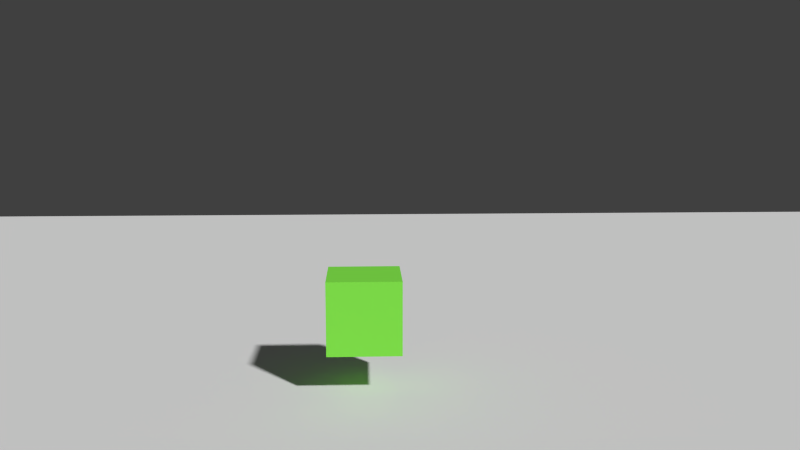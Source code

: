 # Source: bruno.blend  (saved by Blender 2.62.0; exported with 4.5.12 LTS)
import bpy
from mathutils import Matrix  # noqa: F401  (used for matrix-valued properties, if any)

bpy.ops.wm.read_factory_settings(use_empty=True)
scene = bpy.context.scene
scene.name = 'Scene'

# ---- collections
col_collection_1 = bpy.data.collections.new('Collection 1'); scene.collection.children.link(col_collection_1)

# ---- materials (node trees are filled in below, after node groups)
mat_material = bpy.data.materials.new('Material')
mat_material.alpha_threshold = 0.0
mat_material.use_transparent_shadow = False
mat_material.diffuse_color = (0.2305, 0.8, 0.07459, 1.0)
mat_material.roughness = 0.5
mat_material.line_color = (0.0, 0.0, 0.0, 1.0)

# ---- material node trees

# ---- world
world_world = bpy.data.worlds.new('World'); scene.world = world_world
world_world.color = (0.05088, 0.05088, 0.05088)
world_world.use_sun_shadow = False
world_world.sun_shadow_jitter_overblur = 0.0
world_world.cycles.sampling_method = 'MANUAL'
world_world.cycles.sample_map_resolution = 256

# ---- cameras
cam_camera = bpy.data.cameras.new('Camera')
cam_camera.clip_end = 100.0
cam_camera.lens = 35.0
cam_camera.sensor_width = 32.0
cam_camera.sensor_height = 18.0
cam_camera.dof.focus_distance = 0.0
cam_camera.dof.aperture_fstop = 128.0

# ---- lights
light_lamp = bpy.data.lights.new('Lamp', 'POINT')
light_lamp.transmission_factor = 0.0
light_lamp.cutoff_distance = 30.0
light_lamp.energy = 100.0
light_lamp.shadow_buffer_clip_start = 1.001
light_lamp.shadow_soft_size = 1.0
light_lamp.shadow_maximum_resolution = 0.006
light_lamp.use_absolute_resolution = True
light_lamp.cycles.use_multiple_importance_sampling = False

# ---- meshes
me_plane_001 = bpy.data.meshes.new('Plane.001')
me_plane_001.from_pydata([(1.0, 1.0, 0.0), (1.0, -1.0, 0.0), (-1.0, -1.0, 0.0), (-1.0, 1.0, 0.0)], [], [(0, 3, 2, 1)])
me_plane_001.use_remesh_preserve_volume = False
me_plane_001.use_remesh_preserve_attributes = False
me_plane_001.use_mirror_vertex_groups = False
me_plane_001.update()
me_cube_001 = bpy.data.meshes.new('Cube.001')
me_cube_001.from_pydata([(1.0, 1.0, -1.0), (1.0, -1.0, -1.0), (-1.0, -1.0, -1.0), (-1.0, 1.0, -1.0), (1.0, 1.0, 1.0), (1.0, -1.0, 1.0), (-1.0, -1.0, 1.0), (-1.0, 1.0, 1.0)], [], [(0, 1, 2, 3), (4, 7, 6, 5), (0, 4, 5, 1), (1, 5, 6, 2), (2, 6, 7, 3), (4, 0, 3, 7)])
me_cube_001.materials.append(mat_material)
me_cube_001.use_remesh_preserve_volume = False
me_cube_001.use_remesh_preserve_attributes = False
me_cube_001.use_mirror_vertex_groups = False
me_cube_001.update()

# ---- objects
ob_plane = bpy.data.objects.new('Plane', me_plane_001)
ob_cube = bpy.data.objects.new('Cube', me_cube_001)
ob_camera = bpy.data.objects.new('Camera', cam_camera)
ob_lamp = bpy.data.objects.new('Lamp', light_lamp)

# ---- transforms, parenting, visibility, modifiers, constraints
ob_plane.location = (0.0, 0.0, 0.0)
ob_plane.scale = (15.0, 15.0, 15.0)
ob_plane.lineart.crease_threshold = 0.0
ob_cube.location = (0.0, 0.0, 0.9847)
ob_cube.scale = (0.4573, 0.4573, 0.4573)
ob_cube.lineart.crease_threshold = 0.0
ob_camera.location = (0.0, -10.57, 3.722)
ob_camera.rotation_euler = (1.414, -5.772e-07, -0.042)
ob_camera.lineart.crease_threshold = 0.0
ob_lamp.location = (4.076, 1.005, 5.904)
ob_lamp.rotation_euler = (0.6503, 0.05522, 1.866)
ob_lamp.lock_rotations_4d = False
ob_lamp.empty_display_type = 'ARROWS'
ob_lamp.color = (0.0, 0.0, 0.0, 0.0)
ob_lamp.hide_select = True
ob_lamp.hide_render = True
ob_lamp.lineart.crease_threshold = 0.0

# ---- collection membership
col_collection_1.objects.link(ob_plane)
col_collection_1.objects.link(ob_cube)
col_collection_1.objects.link(ob_camera)
col_collection_1.objects.link(ob_lamp)

# ---- scene / render settings (as saved in the file)
scene.camera = ob_camera
scene.frame_start = 1; scene.frame_end = 250; scene.frame_set(1)
scene.render.engine = 'BLENDER_EEVEE_NEXT'
scene.render.image_settings.color_mode = 'RGB'
scene.render.image_settings.compression = 90
scene.render.resolution_percentage = 50
scene.render.dither_intensity = 0.0
scene.render.bake_margin = 2
scene.render.bake_bias = 0.0
scene.cycles.use_denoising = False
scene.cycles.samples = 10
scene.cycles.sampling_pattern = 'TABULATED_SOBOL'
scene.cycles.light_sampling_threshold = 0.0
scene.cycles.use_adaptive_sampling = False
scene.cycles.use_light_tree = False
scene.cycles.blur_glossy = 0.0
scene.cycles.volume_bounces = 1
scene.cycles.pixel_filter_type = 'GAUSSIAN'
scene.cycles.sample_clamp_indirect = 0.0
scene.view_settings.view_transform = 'Standard'
bpy.context.view_layer.update()

# ---- added for rendering (the .blend has no usable light): sun
light_auto_sun = bpy.data.lights.new('AutoSun', 'SUN')
light_auto_sun.energy = 3.0
light_auto_sun.angle = 0.0523599
ob_auto_sun = bpy.data.objects.new('AutoSun', light_auto_sun)
scene.collection.objects.link(ob_auto_sun)
ob_auto_sun.rotation_euler = (0.872665, 0.174533, 0.523599)
bpy.context.view_layer.update()
